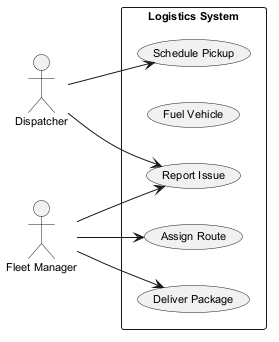

The diagram above was rendered by PlantUML. Its source (embedded in the PNG):
@startuml
skinparam backgroundColor #FFFFFF
skinparam classBackgroundColor #E8F4FA
skinparam classBorderColor #2C7DA0
skinparam defaultFontSize 11
left to right direction
actor "Dispatcher" as D
actor "Fleet Manager" as FM
rectangle "Logistics System" {
  usecase "Schedule Pickup" as UC_SchedulePickup
  usecase "Fuel Vehicle" as UC_FuelVehicle
  usecase "Assign Route" as UC_AssignRoute
  usecase "Report Issue" as UC_ReportIssue
  usecase "Deliver Package" as UC_DeliverPackage
}
D --> UC_ReportIssue
D --> UC_SchedulePickup
FM --> UC_DeliverPackage
FM --> UC_AssignRoute
FM --> UC_ReportIssue
@enduml